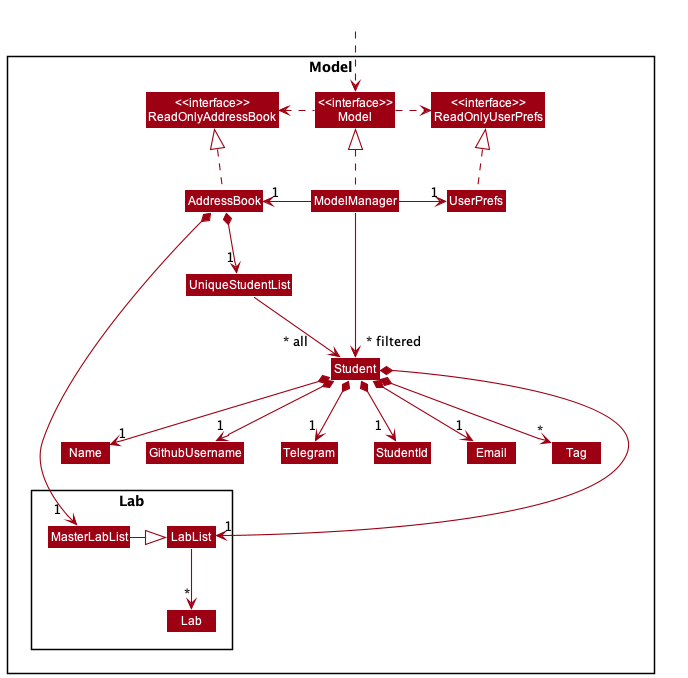

The diagram above was rendered by PlantUML. Its source (embedded in the PNG):
@startuml
!include style.puml
skinparam arrowThickness 1.1
skinparam arrowColor MODEL_COLOR
skinparam classBackgroundColor MODEL_COLOR

Package Model <<Rectangle>>{
Class "<<interface>>\nReadOnlyAddressBook" as ReadOnlyAddressBook
Class "<<interface>>\nReadOnlyUserPrefs" as ReadOnlyUserPrefs
Class "<<interface>>\nModel" as Model
Class AddressBook
Class ModelManager
Class UserPrefs

Class UniqueStudentList
Class Student
Class Telegram
Class Email
Class Name
Class GithubUsername
Class StudentId
Class Tag
Package Lab {
    Class LabList
    Class MasterLabList
    Class Lab
    }
}

Class HiddenOutside #FFFFFF
HiddenOutside ..> Model

AddressBook .up.|> ReadOnlyAddressBook

ModelManager .up.|> Model
Model .right.> ReadOnlyUserPrefs
Model .left.> ReadOnlyAddressBook
ModelManager -left-> "1" AddressBook
ModelManager -right-> "1" UserPrefs
UserPrefs .up.|> ReadOnlyUserPrefs

AddressBook *--> "1" UniqueStudentList
UniqueStudentList --> "~* all    " Student
Student *--> "1" Name
Student *--> "1" GithubUsername
Student *--> "1" Email
Student *--> "1" Telegram
Student *--> "1  " StudentId
Student *--> "*" Tag
Student *-down--> "1" LabList


LabList -down-> "~*" Lab

MasterLabList -left-|> LabList
AddressBook *--> "1  " MasterLabList

Name -[hidden]right-> GithubUsername
Name -[hidden]down-> MasterLabList
GithubUsername -[hidden]right-> Telegram
Telegram -[hidden]right-> StudentId

ModelManager --> "~* filtered" Student
@enduml